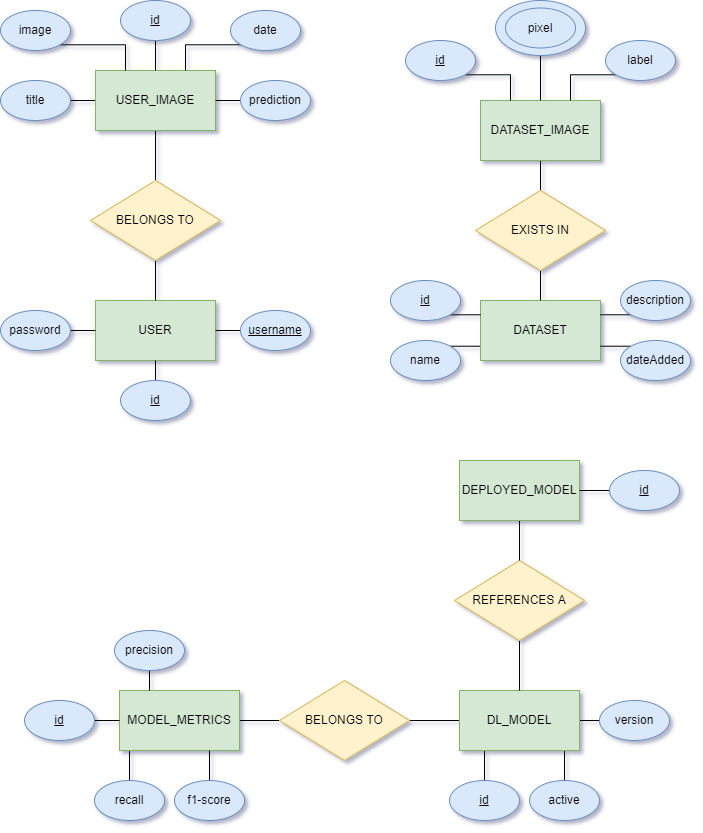

The diagram above was exported from draw.io. Its source (the exported page's mxGraphModel, read from the mxfile embedded in the PNG):
<mxGraphModel dx="1181" dy="1089" grid="1" gridSize="10" guides="1" tooltips="1" connect="1" arrows="1" fold="1" page="1" pageScale="1" pageWidth="850" pageHeight="1100" math="0" shadow="0">
  <root>
    <mxCell id="0" />
    <mxCell id="1" parent="0" />
    <mxCell id="OzjHBOAM8GQcEvsvMmMX-80" style="edgeStyle=orthogonalEdgeStyle;rounded=0;orthogonalLoop=1;jettySize=auto;html=1;exitX=1;exitY=0;exitDx=0;exitDy=0;endArrow=none;endFill=0;strokeWidth=1;elbow=vertical;" edge="1" parent="1" source="OzjHBOAM8GQcEvsvMmMX-13" target="OzjHBOAM8GQcEvsvMmMX-9">
      <mxGeometry relative="1" as="geometry" />
    </mxCell>
    <mxCell id="0BsAtmJv6-ckeRc6AoYj-39" style="edgeStyle=orthogonalEdgeStyle;orthogonalLoop=1;jettySize=auto;html=1;exitX=1;exitY=0.5;exitDx=0;exitDy=0;endArrow=none;endFill=0;rounded=0;" parent="1" source="0BsAtmJv6-ckeRc6AoYj-4" target="0BsAtmJv6-ckeRc6AoYj-17" edge="1">
      <mxGeometry relative="1" as="geometry" />
    </mxCell>
    <mxCell id="0BsAtmJv6-ckeRc6AoYj-40" style="edgeStyle=orthogonalEdgeStyle;orthogonalLoop=1;jettySize=auto;html=1;exitX=0.75;exitY=1;exitDx=0;exitDy=0;entryX=0.5;entryY=0;entryDx=0;entryDy=0;endArrow=none;endFill=0;elbow=vertical;rounded=0;" parent="1" source="0BsAtmJv6-ckeRc6AoYj-4" target="0BsAtmJv6-ckeRc6AoYj-16" edge="1">
      <mxGeometry relative="1" as="geometry" />
    </mxCell>
    <mxCell id="OzjHBOAM8GQcEvsvMmMX-5" style="edgeStyle=orthogonalEdgeStyle;rounded=0;orthogonalLoop=1;jettySize=auto;html=1;exitX=0.25;exitY=1;exitDx=0;exitDy=0;entryX=0.5;entryY=0;entryDx=0;entryDy=0;endArrow=none;endFill=0;strokeWidth=1;elbow=vertical;" edge="1" parent="1" source="0BsAtmJv6-ckeRc6AoYj-4" target="OzjHBOAM8GQcEvsvMmMX-4">
      <mxGeometry relative="1" as="geometry" />
    </mxCell>
    <mxCell id="OzjHBOAM8GQcEvsvMmMX-36" style="edgeStyle=orthogonalEdgeStyle;rounded=0;orthogonalLoop=1;jettySize=auto;html=1;exitX=0;exitY=0.5;exitDx=0;exitDy=0;entryX=1;entryY=0.5;entryDx=0;entryDy=0;endArrow=none;endFill=0;strokeWidth=1;elbow=vertical;" edge="1" parent="1" source="0BsAtmJv6-ckeRc6AoYj-4" target="OzjHBOAM8GQcEvsvMmMX-34">
      <mxGeometry relative="1" as="geometry" />
    </mxCell>
    <mxCell id="0BsAtmJv6-ckeRc6AoYj-4" value="DL_MODEL" style="rounded=0;whiteSpace=wrap;html=1;fillColor=#d5e8d4;strokeColor=#82b366;" parent="1" vertex="1">
      <mxGeometry x="1359" y="710" width="120" height="60" as="geometry" />
    </mxCell>
    <mxCell id="0BsAtmJv6-ckeRc6AoYj-16" value="active" style="ellipse;whiteSpace=wrap;html=1;fillColor=#dae8fc;strokeColor=#6c8ebf;" parent="1" vertex="1">
      <mxGeometry x="1429" y="800" width="70" height="40" as="geometry" />
    </mxCell>
    <mxCell id="0BsAtmJv6-ckeRc6AoYj-17" value="version" style="ellipse;whiteSpace=wrap;html=1;fillColor=#dae8fc;strokeColor=#6c8ebf;" parent="1" vertex="1">
      <mxGeometry x="1499" y="720" width="70" height="40" as="geometry" />
    </mxCell>
    <mxCell id="OzjHBOAM8GQcEvsvMmMX-3" style="edgeStyle=orthogonalEdgeStyle;rounded=0;orthogonalLoop=1;jettySize=auto;html=1;exitX=0.5;exitY=1;exitDx=0;exitDy=0;entryX=0.5;entryY=0;entryDx=0;entryDy=0;endArrow=none;endFill=0;strokeWidth=1;elbow=vertical;" edge="1" parent="1" source="2RNjAt-vbxXd58upTDF1-1" target="0BsAtmJv6-ckeRc6AoYj-4">
      <mxGeometry relative="1" as="geometry" />
    </mxCell>
    <mxCell id="2RNjAt-vbxXd58upTDF1-1" value="REFERENCES A" style="rhombus;whiteSpace=wrap;html=1;fillColor=#fff2cc;strokeColor=#d6b656;" parent="1" vertex="1">
      <mxGeometry x="1354" y="580" width="130" height="80" as="geometry" />
    </mxCell>
    <mxCell id="OzjHBOAM8GQcEvsvMmMX-2" style="edgeStyle=orthogonalEdgeStyle;rounded=0;orthogonalLoop=1;jettySize=auto;html=1;exitX=0.5;exitY=1;exitDx=0;exitDy=0;strokeWidth=1;elbow=vertical;endArrow=none;endFill=0;" edge="1" parent="1" source="OzjHBOAM8GQcEvsvMmMX-1" target="2RNjAt-vbxXd58upTDF1-1">
      <mxGeometry relative="1" as="geometry" />
    </mxCell>
    <mxCell id="OzjHBOAM8GQcEvsvMmMX-1" value="DEPLOYED_MODEL" style="rounded=0;whiteSpace=wrap;html=1;fillColor=#d5e8d4;strokeColor=#82b366;" vertex="1" parent="1">
      <mxGeometry x="1359" y="480" width="120" height="60" as="geometry" />
    </mxCell>
    <mxCell id="OzjHBOAM8GQcEvsvMmMX-4" value="id" style="ellipse;whiteSpace=wrap;html=1;fontStyle=4;fillColor=#dae8fc;strokeColor=#6c8ebf;" vertex="1" parent="1">
      <mxGeometry x="1349" y="800" width="70" height="40" as="geometry" />
    </mxCell>
    <mxCell id="OzjHBOAM8GQcEvsvMmMX-8" style="edgeStyle=orthogonalEdgeStyle;rounded=0;orthogonalLoop=1;jettySize=auto;html=1;exitX=0;exitY=0.5;exitDx=0;exitDy=0;entryX=1;entryY=0.5;entryDx=0;entryDy=0;endArrow=none;endFill=0;strokeWidth=1;elbow=vertical;" edge="1" parent="1" source="OzjHBOAM8GQcEvsvMmMX-6" target="OzjHBOAM8GQcEvsvMmMX-1">
      <mxGeometry relative="1" as="geometry" />
    </mxCell>
    <mxCell id="OzjHBOAM8GQcEvsvMmMX-6" value="id" style="ellipse;whiteSpace=wrap;html=1;fontStyle=4;fillColor=#dae8fc;strokeColor=#6c8ebf;" vertex="1" parent="1">
      <mxGeometry x="1509" y="490" width="70" height="40" as="geometry" />
    </mxCell>
    <mxCell id="OzjHBOAM8GQcEvsvMmMX-9" value="DATASET&lt;span style=&quot;color: rgba(0 , 0 , 0 , 0) ; font-family: monospace ; font-size: 0px&quot;&gt;%3CmxGraphModel%3E%3Croot%3E%3CmxCell%20id%3D%220%22%2F%3E%3CmxCell%20id%3D%221%22%20parent%3D%220%22%2F%3E%3CmxCell%20id%3D%222%22%20value%3D%22IMAGE%22%20style%3D%22rounded%3D0%3BwhiteSpace%3Dwrap%3Bhtml%3D1%3B%22%20vertex%3D%221%22%20parent%3D%221%22%3E%3CmxGeometry%20x%3D%22150%22%20y%3D%22160%22%20width%3D%22120%22%20height%3D%2260%22%20as%3D%22geometry%22%2F%3E%3C%2FmxCell%3E%3C%2Froot%3E%3C%2FmxGraphModel%3E&lt;/span&gt;" style="rounded=0;whiteSpace=wrap;html=1;fillColor=#d5e8d4;strokeColor=#82b366;" vertex="1" parent="1">
      <mxGeometry x="1380" y="320" width="120" height="60" as="geometry" />
    </mxCell>
    <mxCell id="OzjHBOAM8GQcEvsvMmMX-65" style="edgeStyle=orthogonalEdgeStyle;rounded=0;orthogonalLoop=1;jettySize=auto;html=1;exitX=1;exitY=1;exitDx=0;exitDy=0;entryX=0;entryY=0.25;entryDx=0;entryDy=0;endArrow=none;endFill=0;strokeWidth=1;elbow=vertical;" edge="1" parent="1" source="OzjHBOAM8GQcEvsvMmMX-10" target="OzjHBOAM8GQcEvsvMmMX-9">
      <mxGeometry relative="1" as="geometry" />
    </mxCell>
    <mxCell id="OzjHBOAM8GQcEvsvMmMX-10" value="id" style="ellipse;whiteSpace=wrap;html=1;fontStyle=4;fillColor=#dae8fc;strokeColor=#6c8ebf;" vertex="1" parent="1">
      <mxGeometry x="1290" y="300" width="70" height="40" as="geometry" />
    </mxCell>
    <mxCell id="OzjHBOAM8GQcEvsvMmMX-13" value="name" style="ellipse;whiteSpace=wrap;html=1;fillColor=#dae8fc;strokeColor=#6c8ebf;" vertex="1" parent="1">
      <mxGeometry x="1290" y="360" width="70" height="40" as="geometry" />
    </mxCell>
    <mxCell id="OzjHBOAM8GQcEvsvMmMX-64" style="edgeStyle=orthogonalEdgeStyle;rounded=0;orthogonalLoop=1;jettySize=auto;html=1;exitX=0;exitY=0;exitDx=0;exitDy=0;entryX=1;entryY=0.75;entryDx=0;entryDy=0;endArrow=none;endFill=0;strokeWidth=1;elbow=vertical;" edge="1" parent="1" source="OzjHBOAM8GQcEvsvMmMX-14" target="OzjHBOAM8GQcEvsvMmMX-9">
      <mxGeometry relative="1" as="geometry" />
    </mxCell>
    <mxCell id="OzjHBOAM8GQcEvsvMmMX-14" value="dateAdded" style="ellipse;whiteSpace=wrap;html=1;fillColor=#dae8fc;strokeColor=#6c8ebf;" vertex="1" parent="1">
      <mxGeometry x="1520" y="360" width="70" height="40" as="geometry" />
    </mxCell>
    <mxCell id="OzjHBOAM8GQcEvsvMmMX-63" style="edgeStyle=orthogonalEdgeStyle;rounded=0;orthogonalLoop=1;jettySize=auto;html=1;exitX=0;exitY=1;exitDx=0;exitDy=0;entryX=1;entryY=0.25;entryDx=0;entryDy=0;endArrow=none;endFill=0;strokeWidth=1;elbow=vertical;" edge="1" parent="1" source="OzjHBOAM8GQcEvsvMmMX-15" target="OzjHBOAM8GQcEvsvMmMX-9">
      <mxGeometry relative="1" as="geometry" />
    </mxCell>
    <mxCell id="OzjHBOAM8GQcEvsvMmMX-15" value="description" style="ellipse;whiteSpace=wrap;html=1;fillColor=#dae8fc;strokeColor=#6c8ebf;" vertex="1" parent="1">
      <mxGeometry x="1520" y="300" width="70" height="40" as="geometry" />
    </mxCell>
    <mxCell id="OzjHBOAM8GQcEvsvMmMX-17" value="USER" style="rounded=0;whiteSpace=wrap;html=1;fillColor=#d5e8d4;strokeColor=#82b366;" vertex="1" parent="1">
      <mxGeometry x="995" y="320" width="120" height="60" as="geometry" />
    </mxCell>
    <mxCell id="OzjHBOAM8GQcEvsvMmMX-27" style="edgeStyle=orthogonalEdgeStyle;rounded=0;orthogonalLoop=1;jettySize=auto;html=1;exitX=0.5;exitY=1;exitDx=0;exitDy=0;entryX=0.5;entryY=0;entryDx=0;entryDy=0;endArrow=none;endFill=0;strokeWidth=1;elbow=vertical;" edge="1" parent="1" source="OzjHBOAM8GQcEvsvMmMX-18" target="OzjHBOAM8GQcEvsvMmMX-19">
      <mxGeometry relative="1" as="geometry" />
    </mxCell>
    <mxCell id="OzjHBOAM8GQcEvsvMmMX-68" style="edgeStyle=orthogonalEdgeStyle;rounded=0;orthogonalLoop=1;jettySize=auto;html=1;exitX=0;exitY=0.5;exitDx=0;exitDy=0;endArrow=none;endFill=0;strokeWidth=1;elbow=vertical;" edge="1" parent="1" source="OzjHBOAM8GQcEvsvMmMX-18" target="OzjHBOAM8GQcEvsvMmMX-30">
      <mxGeometry relative="1" as="geometry" />
    </mxCell>
    <mxCell id="OzjHBOAM8GQcEvsvMmMX-18" value="USER_IMAGE" style="rounded=0;whiteSpace=wrap;html=1;fillColor=#d5e8d4;strokeColor=#82b366;" vertex="1" parent="1">
      <mxGeometry x="995" y="90" width="120" height="60" as="geometry" />
    </mxCell>
    <mxCell id="OzjHBOAM8GQcEvsvMmMX-26" style="edgeStyle=orthogonalEdgeStyle;rounded=0;orthogonalLoop=1;jettySize=auto;html=1;exitX=0.5;exitY=1;exitDx=0;exitDy=0;endArrow=none;endFill=0;strokeWidth=1;elbow=vertical;" edge="1" parent="1" source="OzjHBOAM8GQcEvsvMmMX-19" target="OzjHBOAM8GQcEvsvMmMX-17">
      <mxGeometry relative="1" as="geometry" />
    </mxCell>
    <mxCell id="OzjHBOAM8GQcEvsvMmMX-19" value="BELONGS TO" style="rhombus;whiteSpace=wrap;html=1;fillColor=#fff2cc;strokeColor=#d6b656;" vertex="1" parent="1">
      <mxGeometry x="990" y="200" width="130" height="80" as="geometry" />
    </mxCell>
    <mxCell id="OzjHBOAM8GQcEvsvMmMX-75" style="edgeStyle=orthogonalEdgeStyle;rounded=0;orthogonalLoop=1;jettySize=auto;html=1;exitX=0.5;exitY=0;exitDx=0;exitDy=0;entryX=0.5;entryY=1;entryDx=0;entryDy=0;endArrow=none;endFill=0;strokeWidth=1;elbow=vertical;" edge="1" parent="1" source="OzjHBOAM8GQcEvsvMmMX-20" target="OzjHBOAM8GQcEvsvMmMX-17">
      <mxGeometry relative="1" as="geometry" />
    </mxCell>
    <mxCell id="OzjHBOAM8GQcEvsvMmMX-20" value="id" style="ellipse;whiteSpace=wrap;html=1;fontStyle=4;fillColor=#dae8fc;strokeColor=#6c8ebf;" vertex="1" parent="1">
      <mxGeometry x="1020" y="400" width="70" height="40" as="geometry" />
    </mxCell>
    <mxCell id="OzjHBOAM8GQcEvsvMmMX-74" style="edgeStyle=orthogonalEdgeStyle;rounded=0;orthogonalLoop=1;jettySize=auto;html=1;exitX=0;exitY=0.5;exitDx=0;exitDy=0;endArrow=none;endFill=0;strokeWidth=1;elbow=vertical;" edge="1" parent="1" source="OzjHBOAM8GQcEvsvMmMX-21" target="OzjHBOAM8GQcEvsvMmMX-17">
      <mxGeometry relative="1" as="geometry" />
    </mxCell>
    <mxCell id="OzjHBOAM8GQcEvsvMmMX-21" value="&lt;u&gt;username&lt;/u&gt;" style="ellipse;whiteSpace=wrap;html=1;fillColor=#dae8fc;strokeColor=#6c8ebf;" vertex="1" parent="1">
      <mxGeometry x="1140" y="330" width="70" height="40" as="geometry" />
    </mxCell>
    <mxCell id="OzjHBOAM8GQcEvsvMmMX-73" style="edgeStyle=orthogonalEdgeStyle;rounded=0;orthogonalLoop=1;jettySize=auto;html=1;exitX=1;exitY=0.5;exitDx=0;exitDy=0;entryX=0;entryY=0.5;entryDx=0;entryDy=0;endArrow=none;endFill=0;strokeWidth=1;elbow=vertical;" edge="1" parent="1" source="OzjHBOAM8GQcEvsvMmMX-22" target="OzjHBOAM8GQcEvsvMmMX-17">
      <mxGeometry relative="1" as="geometry" />
    </mxCell>
    <mxCell id="OzjHBOAM8GQcEvsvMmMX-22" value="password" style="ellipse;whiteSpace=wrap;html=1;fillColor=#dae8fc;strokeColor=#6c8ebf;" vertex="1" parent="1">
      <mxGeometry x="900" y="330" width="70" height="40" as="geometry" />
    </mxCell>
    <mxCell id="OzjHBOAM8GQcEvsvMmMX-72" style="edgeStyle=orthogonalEdgeStyle;rounded=0;orthogonalLoop=1;jettySize=auto;html=1;exitX=1;exitY=1;exitDx=0;exitDy=0;entryX=0.25;entryY=0;entryDx=0;entryDy=0;endArrow=none;endFill=0;strokeWidth=1;elbow=vertical;" edge="1" parent="1" source="OzjHBOAM8GQcEvsvMmMX-28" target="OzjHBOAM8GQcEvsvMmMX-18">
      <mxGeometry relative="1" as="geometry" />
    </mxCell>
    <mxCell id="OzjHBOAM8GQcEvsvMmMX-28" value="image" style="ellipse;whiteSpace=wrap;html=1;fillColor=#dae8fc;strokeColor=#6c8ebf;" vertex="1" parent="1">
      <mxGeometry x="900" y="30" width="70" height="40" as="geometry" />
    </mxCell>
    <mxCell id="OzjHBOAM8GQcEvsvMmMX-70" style="edgeStyle=orthogonalEdgeStyle;rounded=0;orthogonalLoop=1;jettySize=auto;html=1;exitX=0;exitY=0.5;exitDx=0;exitDy=0;endArrow=none;endFill=0;strokeWidth=1;elbow=vertical;" edge="1" parent="1" source="OzjHBOAM8GQcEvsvMmMX-29" target="OzjHBOAM8GQcEvsvMmMX-18">
      <mxGeometry relative="1" as="geometry" />
    </mxCell>
    <mxCell id="OzjHBOAM8GQcEvsvMmMX-29" value="prediction" style="ellipse;whiteSpace=wrap;html=1;fillColor=#dae8fc;strokeColor=#6c8ebf;" vertex="1" parent="1">
      <mxGeometry x="1140" y="100" width="70" height="40" as="geometry" />
    </mxCell>
    <mxCell id="OzjHBOAM8GQcEvsvMmMX-30" value="title" style="ellipse;whiteSpace=wrap;html=1;fillColor=#dae8fc;strokeColor=#6c8ebf;" vertex="1" parent="1">
      <mxGeometry x="900" y="100" width="70" height="40" as="geometry" />
    </mxCell>
    <mxCell id="OzjHBOAM8GQcEvsvMmMX-71" style="edgeStyle=orthogonalEdgeStyle;rounded=0;orthogonalLoop=1;jettySize=auto;html=1;exitX=0;exitY=1;exitDx=0;exitDy=0;entryX=0.75;entryY=0;entryDx=0;entryDy=0;endArrow=none;endFill=0;strokeWidth=1;elbow=vertical;" edge="1" parent="1" source="OzjHBOAM8GQcEvsvMmMX-31" target="OzjHBOAM8GQcEvsvMmMX-18">
      <mxGeometry relative="1" as="geometry" />
    </mxCell>
    <mxCell id="OzjHBOAM8GQcEvsvMmMX-31" value="date" style="ellipse;whiteSpace=wrap;html=1;fillColor=#dae8fc;strokeColor=#6c8ebf;" vertex="1" parent="1">
      <mxGeometry x="1130" y="30" width="70" height="40" as="geometry" />
    </mxCell>
    <mxCell id="OzjHBOAM8GQcEvsvMmMX-35" style="edgeStyle=orthogonalEdgeStyle;rounded=0;orthogonalLoop=1;jettySize=auto;html=1;exitX=1;exitY=0.5;exitDx=0;exitDy=0;entryX=0;entryY=0.5;entryDx=0;entryDy=0;endArrow=none;endFill=0;strokeWidth=1;elbow=vertical;" edge="1" parent="1" source="OzjHBOAM8GQcEvsvMmMX-33" target="OzjHBOAM8GQcEvsvMmMX-34">
      <mxGeometry relative="1" as="geometry" />
    </mxCell>
    <mxCell id="OzjHBOAM8GQcEvsvMmMX-45" style="edgeStyle=orthogonalEdgeStyle;rounded=0;orthogonalLoop=1;jettySize=auto;html=1;exitX=0.25;exitY=1;exitDx=0;exitDy=0;entryX=0.5;entryY=0;entryDx=0;entryDy=0;endArrow=none;endFill=0;strokeWidth=1;elbow=vertical;" edge="1" parent="1" source="OzjHBOAM8GQcEvsvMmMX-33" target="OzjHBOAM8GQcEvsvMmMX-41">
      <mxGeometry relative="1" as="geometry" />
    </mxCell>
    <mxCell id="OzjHBOAM8GQcEvsvMmMX-33" value="MODEL_METRICS" style="rounded=0;whiteSpace=wrap;html=1;fillColor=#d5e8d4;strokeColor=#82b366;" vertex="1" parent="1">
      <mxGeometry x="1019" y="710" width="120" height="60" as="geometry" />
    </mxCell>
    <mxCell id="OzjHBOAM8GQcEvsvMmMX-34" value="BELONGS TO" style="rhombus;whiteSpace=wrap;html=1;fillColor=#fff2cc;strokeColor=#d6b656;" vertex="1" parent="1">
      <mxGeometry x="1179" y="700" width="130" height="80" as="geometry" />
    </mxCell>
    <mxCell id="OzjHBOAM8GQcEvsvMmMX-77" style="edgeStyle=orthogonalEdgeStyle;rounded=0;orthogonalLoop=1;jettySize=auto;html=1;exitX=1;exitY=0.5;exitDx=0;exitDy=0;entryX=0;entryY=0.5;entryDx=0;entryDy=0;endArrow=none;endFill=0;strokeWidth=1;elbow=vertical;" edge="1" parent="1" source="OzjHBOAM8GQcEvsvMmMX-37" target="OzjHBOAM8GQcEvsvMmMX-33">
      <mxGeometry relative="1" as="geometry" />
    </mxCell>
    <mxCell id="OzjHBOAM8GQcEvsvMmMX-37" value="id" style="ellipse;whiteSpace=wrap;html=1;fontStyle=4;fillColor=#dae8fc;strokeColor=#6c8ebf;" vertex="1" parent="1">
      <mxGeometry x="924" y="720" width="70" height="40" as="geometry" />
    </mxCell>
    <mxCell id="OzjHBOAM8GQcEvsvMmMX-44" style="edgeStyle=orthogonalEdgeStyle;rounded=0;orthogonalLoop=1;jettySize=auto;html=1;exitX=0.5;exitY=1;exitDx=0;exitDy=0;entryX=0.25;entryY=0;entryDx=0;entryDy=0;endArrow=none;endFill=0;strokeWidth=1;elbow=vertical;" edge="1" parent="1" source="OzjHBOAM8GQcEvsvMmMX-40" target="OzjHBOAM8GQcEvsvMmMX-33">
      <mxGeometry relative="1" as="geometry" />
    </mxCell>
    <mxCell id="OzjHBOAM8GQcEvsvMmMX-40" value="precision" style="ellipse;whiteSpace=wrap;html=1;fillColor=#dae8fc;strokeColor=#6c8ebf;" vertex="1" parent="1">
      <mxGeometry x="1014" y="650" width="70" height="40" as="geometry" />
    </mxCell>
    <mxCell id="OzjHBOAM8GQcEvsvMmMX-41" value="recall" style="ellipse;whiteSpace=wrap;html=1;fillColor=#dae8fc;strokeColor=#6c8ebf;" vertex="1" parent="1">
      <mxGeometry x="994" y="800" width="70" height="40" as="geometry" />
    </mxCell>
    <mxCell id="OzjHBOAM8GQcEvsvMmMX-79" style="edgeStyle=orthogonalEdgeStyle;rounded=0;orthogonalLoop=1;jettySize=auto;html=1;exitX=0.5;exitY=0;exitDx=0;exitDy=0;entryX=0.75;entryY=1;entryDx=0;entryDy=0;endArrow=none;endFill=0;strokeWidth=1;elbow=vertical;" edge="1" parent="1" source="OzjHBOAM8GQcEvsvMmMX-42" target="OzjHBOAM8GQcEvsvMmMX-33">
      <mxGeometry relative="1" as="geometry" />
    </mxCell>
    <mxCell id="OzjHBOAM8GQcEvsvMmMX-42" value="f1-score" style="ellipse;whiteSpace=wrap;html=1;fillColor=#dae8fc;strokeColor=#6c8ebf;" vertex="1" parent="1">
      <mxGeometry x="1074" y="800" width="70" height="40" as="geometry" />
    </mxCell>
    <mxCell id="OzjHBOAM8GQcEvsvMmMX-58" style="edgeStyle=orthogonalEdgeStyle;rounded=0;orthogonalLoop=1;jettySize=auto;html=1;exitX=0.5;exitY=1;exitDx=0;exitDy=0;entryX=0.5;entryY=0;entryDx=0;entryDy=0;endArrow=none;endFill=0;strokeWidth=1;elbow=vertical;" edge="1" parent="1" source="OzjHBOAM8GQcEvsvMmMX-47" target="OzjHBOAM8GQcEvsvMmMX-55">
      <mxGeometry relative="1" as="geometry" />
    </mxCell>
    <mxCell id="OzjHBOAM8GQcEvsvMmMX-47" value="DATASET_IMAGE&lt;span style=&quot;color: rgba(0 , 0 , 0 , 0) ; font-family: monospace ; font-size: 0px&quot;&gt;%3CmxGraphModel%3E%3Croot%3E%3CmxCell%20id%3D%220%22%2F%3E%3CmxCell%20id%3D%221%22%20parent%3D%220%22%2F%3E%3CmxCell%20id%3D%222%22%20value%3D%22IMAGE%22%20style%3D%22rounded%3D0%3BwhiteSpace%3Dwrap%3Bhtml%3D1%3B%22%20vertex%3D%221%22%20parent%3D%221%22%3E%3CmxGeometry%20x%3D%22150%22%20y%3D%22160%22%20width%3D%22120%22%20height%3D%2260%22%20as%3D%22geometry%22%2F%3E%3C%2FmxCell%3E%3C%2Froot%3E%3C%2FmxGraphModel%3E&lt;/span&gt;" style="rounded=0;whiteSpace=wrap;html=1;fillColor=#d5e8d4;strokeColor=#82b366;" vertex="1" parent="1">
      <mxGeometry x="1380" y="120" width="120" height="60" as="geometry" />
    </mxCell>
    <mxCell id="OzjHBOAM8GQcEvsvMmMX-60" style="edgeStyle=orthogonalEdgeStyle;rounded=0;orthogonalLoop=1;jettySize=auto;html=1;exitX=1;exitY=1;exitDx=0;exitDy=0;entryX=0.25;entryY=0;entryDx=0;entryDy=0;endArrow=none;endFill=0;strokeWidth=1;elbow=vertical;" edge="1" parent="1" source="OzjHBOAM8GQcEvsvMmMX-48" target="OzjHBOAM8GQcEvsvMmMX-47">
      <mxGeometry relative="1" as="geometry" />
    </mxCell>
    <mxCell id="OzjHBOAM8GQcEvsvMmMX-48" value="id" style="ellipse;whiteSpace=wrap;html=1;fontStyle=4;fillColor=#dae8fc;strokeColor=#6c8ebf;" vertex="1" parent="1">
      <mxGeometry x="1305" y="60" width="70" height="40" as="geometry" />
    </mxCell>
    <mxCell id="OzjHBOAM8GQcEvsvMmMX-62" style="edgeStyle=orthogonalEdgeStyle;rounded=0;orthogonalLoop=1;jettySize=auto;html=1;exitX=0;exitY=1;exitDx=0;exitDy=0;entryX=0.75;entryY=0;entryDx=0;entryDy=0;endArrow=none;endFill=0;strokeWidth=1;elbow=vertical;" edge="1" parent="1" source="OzjHBOAM8GQcEvsvMmMX-52" target="OzjHBOAM8GQcEvsvMmMX-47">
      <mxGeometry relative="1" as="geometry" />
    </mxCell>
    <mxCell id="OzjHBOAM8GQcEvsvMmMX-52" value="label" style="ellipse;whiteSpace=wrap;html=1;fillColor=#dae8fc;strokeColor=#6c8ebf;" vertex="1" parent="1">
      <mxGeometry x="1505" y="60" width="70" height="40" as="geometry" />
    </mxCell>
    <mxCell id="OzjHBOAM8GQcEvsvMmMX-59" style="edgeStyle=orthogonalEdgeStyle;rounded=0;orthogonalLoop=1;jettySize=auto;html=1;exitX=0.5;exitY=1;exitDx=0;exitDy=0;entryX=0.5;entryY=0;entryDx=0;entryDy=0;endArrow=none;endFill=0;strokeWidth=1;elbow=vertical;" edge="1" parent="1" source="OzjHBOAM8GQcEvsvMmMX-55" target="OzjHBOAM8GQcEvsvMmMX-9">
      <mxGeometry relative="1" as="geometry" />
    </mxCell>
    <mxCell id="OzjHBOAM8GQcEvsvMmMX-55" value="EXISTS IN" style="rhombus;whiteSpace=wrap;html=1;fillColor=#fff2cc;strokeColor=#d6b656;" vertex="1" parent="1">
      <mxGeometry x="1375" y="210" width="130" height="80" as="geometry" />
    </mxCell>
    <mxCell id="OzjHBOAM8GQcEvsvMmMX-61" style="edgeStyle=orthogonalEdgeStyle;rounded=0;orthogonalLoop=1;jettySize=auto;html=1;exitX=0.5;exitY=1;exitDx=0;exitDy=0;entryX=0.5;entryY=0;entryDx=0;entryDy=0;endArrow=none;endFill=0;strokeWidth=1;elbow=vertical;" edge="1" parent="1" source="OzjHBOAM8GQcEvsvMmMX-50" target="OzjHBOAM8GQcEvsvMmMX-47">
      <mxGeometry relative="1" as="geometry" />
    </mxCell>
    <mxCell id="OzjHBOAM8GQcEvsvMmMX-69" style="edgeStyle=orthogonalEdgeStyle;rounded=0;orthogonalLoop=1;jettySize=auto;html=1;exitX=0.5;exitY=1;exitDx=0;exitDy=0;endArrow=none;endFill=0;strokeWidth=1;elbow=vertical;" edge="1" parent="1" source="OzjHBOAM8GQcEvsvMmMX-67" target="OzjHBOAM8GQcEvsvMmMX-18">
      <mxGeometry relative="1" as="geometry" />
    </mxCell>
    <mxCell id="OzjHBOAM8GQcEvsvMmMX-67" value="id" style="ellipse;whiteSpace=wrap;html=1;fontStyle=4;fillColor=#dae8fc;strokeColor=#6c8ebf;" vertex="1" parent="1">
      <mxGeometry x="1020" y="20" width="70" height="40" as="geometry" />
    </mxCell>
    <mxCell id="OzjHBOAM8GQcEvsvMmMX-76" value="" style="group" vertex="1" connectable="0" parent="1">
      <mxGeometry x="1395" y="20" width="90" height="55" as="geometry" />
    </mxCell>
    <mxCell id="OzjHBOAM8GQcEvsvMmMX-50" value="" style="ellipse;whiteSpace=wrap;html=1;fillColor=#dae8fc;strokeColor=#6c8ebf;" vertex="1" parent="OzjHBOAM8GQcEvsvMmMX-76">
      <mxGeometry width="90" height="55" as="geometry" />
    </mxCell>
    <mxCell id="OzjHBOAM8GQcEvsvMmMX-51" value="" style="group" vertex="1" connectable="0" parent="OzjHBOAM8GQcEvsvMmMX-76">
      <mxGeometry width="90" height="55" as="geometry" />
    </mxCell>
    <mxCell id="OzjHBOAM8GQcEvsvMmMX-49" value="pixel" style="ellipse;whiteSpace=wrap;html=1;fillColor=#dae8fc;strokeColor=#6c8ebf;" vertex="1" parent="OzjHBOAM8GQcEvsvMmMX-51">
      <mxGeometry x="10" y="7.5" width="70" height="40" as="geometry" />
    </mxCell>
  </root>
</mxGraphModel>